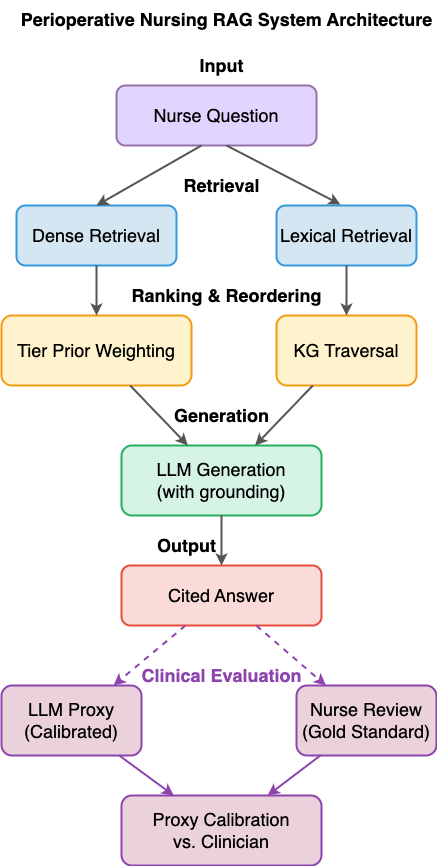

The diagram above was exported from draw.io. Its source (the exported page's mxGraphModel, read from the mxfile embedded in the PNG):
<mxGraphModel dx="493" dy="332" grid="1" gridSize="10" guides="1" tooltips="1" connect="1" arrows="1" fold="1" page="1" pageScale="1" pageWidth="900" pageHeight="1400" background="#FFFFFF" math="0" shadow="0">
  <root>
    <mxCell id="0" />
    <mxCell id="1" parent="0" />
    <mxCell id="title" value="&lt;font style=&quot;font-size: 18px;&quot;&gt;Perioperative Nursing RAG System Architecture&lt;/font&gt;" style="text;html=1;align=center;verticalAlign=middle;resizable=0;points=[];autosize=1;strokeColor=none;fillColor=none;fontSize=16;fontStyle=1" parent="1" vertex="1">
      <mxGeometry x="205" y="15" width="410" height="40" as="geometry" />
    </mxCell>
    <mxCell id="input-label" value="&lt;font style=&quot;font-size: 18px;&quot;&gt;Input&lt;/font&gt;" style="text;html=1;align=center;verticalAlign=middle;resizable=0;points=[];autosize=1;strokeColor=none;fillColor=none;fontSize=12;fontStyle=1" parent="1" vertex="1">
      <mxGeometry x="375" y="60" width="60" height="40" as="geometry" />
    </mxCell>
    <mxCell id="input-q" value="&lt;font face=&quot;Helvetica&quot; style=&quot;font-size: 18px;&quot;&gt;Nurse Question&lt;/font&gt;" style="rounded=1;whiteSpace=wrap;html=1;fontSize=11;fillColor=#e1d5ff;strokeColor=#9673a6;strokeWidth=2" parent="1" vertex="1">
      <mxGeometry x="300" y="100" width="200" height="60" as="geometry" />
    </mxCell>
    <mxCell id="ret-label" value="&lt;font style=&quot;font-size: 18px;&quot;&gt;Retrieval&lt;/font&gt;" style="text;html=1;align=center;verticalAlign=middle;resizable=0;points=[];autosize=1;strokeColor=none;fillColor=none;fontSize=12;fontStyle=1" parent="1" vertex="1">
      <mxGeometry x="360" y="180" width="90" height="40" as="geometry" />
    </mxCell>
    <mxCell id="ret-dense" value="&lt;font style=&quot;font-size: 18px;&quot;&gt;Dense Retrieval&lt;/font&gt;" style="rounded=1;whiteSpace=wrap;html=1;fontSize=11;fillColor=#d4e6f1;strokeColor=#3498db;strokeWidth=2" parent="1" vertex="1">
      <mxGeometry x="200" y="220" width="160" height="60" as="geometry" />
    </mxCell>
    <mxCell id="ret-lex" value="&lt;font style=&quot;font-size: 18px;&quot;&gt;Lexical Retrieval&lt;/font&gt;" style="rounded=1;whiteSpace=wrap;html=1;fontSize=11;fillColor=#d4e6f1;strokeColor=#3498db;strokeWidth=2" parent="1" vertex="1">
      <mxGeometry x="460" y="220" width="140" height="60" as="geometry" />
    </mxCell>
    <mxCell id="rank-label" value="&lt;font style=&quot;font-size: 18px;&quot;&gt;Ranking &amp;amp; Reordering&lt;/font&gt;" style="text;html=1;align=center;verticalAlign=middle;resizable=0;points=[];autosize=1;strokeColor=none;fillColor=none;fontSize=12;fontStyle=1" parent="1" vertex="1">
      <mxGeometry x="310" y="290" width="200" height="40" as="geometry" />
    </mxCell>
    <mxCell id="rank-tier" value="&lt;font style=&quot;font-size: 18px;&quot;&gt;Tier Prior Weighting&lt;/font&gt;" style="rounded=1;whiteSpace=wrap;html=1;fontSize=11;fillColor=#fff3cd;strokeColor=#f39c12;strokeWidth=2" parent="1" vertex="1">
      <mxGeometry x="185" y="330" width="190" height="70" as="geometry" />
    </mxCell>
    <mxCell id="rank-kg" value="&lt;font style=&quot;font-size: 18px;&quot;&gt;KG Traversal&lt;/font&gt;" style="rounded=1;whiteSpace=wrap;html=1;fontSize=11;fillColor=#fff3cd;strokeColor=#f39c12;strokeWidth=2" parent="1" vertex="1">
      <mxGeometry x="460" y="330" width="140" height="70" as="geometry" />
    </mxCell>
    <mxCell id="gen-label" value="&lt;font style=&quot;font-size: 18px;&quot;&gt;Generation&lt;/font&gt;" style="text;html=1;align=center;verticalAlign=middle;resizable=0;points=[];autosize=1;strokeColor=none;fillColor=none;fontSize=12;fontStyle=1" parent="1" vertex="1">
      <mxGeometry x="350" y="410" width="110" height="40" as="geometry" />
    </mxCell>
    <mxCell id="gen-llm" value="&lt;font style=&quot;font-size: 18px;&quot;&gt;LLM Generation&lt;br&gt;(with grounding)&lt;/font&gt;" style="rounded=1;whiteSpace=wrap;html=1;fontSize=11;fillColor=#d5f4e6;strokeColor=#27ae60;strokeWidth=2" parent="1" vertex="1">
      <mxGeometry x="305" y="460" width="200" height="70" as="geometry" />
    </mxCell>
    <mxCell id="out-label" value="&lt;font style=&quot;font-size: 18px;&quot;&gt;Output&lt;/font&gt;" style="text;html=1;align=center;verticalAlign=middle;resizable=0;points=[];autosize=1;strokeColor=none;fillColor=none;fontSize=12;fontStyle=1" parent="1" vertex="1">
      <mxGeometry x="330" y="540" width="80" height="40" as="geometry" />
    </mxCell>
    <mxCell id="out-answer" value="&lt;font style=&quot;font-size: 18px;&quot;&gt;Cited Answer&lt;/font&gt;" style="rounded=1;whiteSpace=wrap;html=1;fontSize=11;fillColor=#fadbd8;strokeColor=#e74c3c;strokeWidth=2" parent="1" vertex="1">
      <mxGeometry x="305" y="580" width="200" height="60" as="geometry" />
    </mxCell>
    <mxCell id="eval-label" value="&lt;font style=&quot;font-size: 18px;&quot;&gt;Clinical Evaluation&lt;/font&gt;" style="text;html=1;align=center;verticalAlign=middle;resizable=0;points=[];autosize=1;strokeColor=none;fillColor=none;fontSize=12;fontStyle=1;fontColor=#8e44ad" parent="1" vertex="1">
      <mxGeometry x="320" y="670" width="170" height="40" as="geometry" />
    </mxCell>
    <mxCell id="eval-proxy" value="&lt;font style=&quot;font-size: 18px;&quot;&gt;LLM Proxy&lt;br&gt;(Calibrated)&lt;/font&gt;" style="rounded=1;whiteSpace=wrap;html=1;fontSize=11;fillColor=#ead1dc;strokeColor=#8e44ad;strokeWidth=2;dashed=0" parent="1" vertex="1">
      <mxGeometry x="185" y="700" width="140" height="70" as="geometry" />
    </mxCell>
    <mxCell id="eval-nurse" value="&lt;font style=&quot;font-size: 18px; font-weight: normal;&quot;&gt;Nurse Review&lt;br&gt;(Gold Standard)&lt;/font&gt;" style="rounded=1;whiteSpace=wrap;html=1;fontSize=11;fillColor=#ead1dc;strokeColor=#8e44ad;strokeWidth=2;fontStyle=1" parent="1" vertex="1">
      <mxGeometry x="480" y="700" width="140" height="70" as="geometry" />
    </mxCell>
    <mxCell id="eval-calibration" value="&lt;font style=&quot;font-size: 18px;&quot;&gt;Proxy Calibration&lt;br&gt;vs. Clinician&lt;/font&gt;" style="rounded=1;whiteSpace=wrap;html=1;fontSize=11;fillColor=#ead1dc;strokeColor=#8e44ad;strokeWidth=2" parent="1" vertex="1">
      <mxGeometry x="305" y="810" width="200" height="70" as="geometry" />
    </mxCell>
    <mxCell id="arrow1" value="" style="endArrow=classic;html=1;rounded=0;strokeWidth=2;strokeColor=#555555;entryX=0.5;entryY=0;entryDx=0;entryDy=0;" parent="1" target="ret-dense" edge="1">
      <mxGeometry width="50" height="50" relative="1" as="geometry">
        <mxPoint x="385" y="160" as="sourcePoint" />
        <mxPoint x="320" y="220" as="targetPoint" />
      </mxGeometry>
    </mxCell>
    <mxCell id="arrow2" value="" style="endArrow=classic;html=1;rounded=0;strokeWidth=2;strokeColor=#555555" parent="1" source="ret-dense" target="rank-tier" edge="1">
      <mxGeometry width="50" height="50" relative="1" as="geometry">
        <mxPoint x="270" y="280" as="sourcePoint" />
        <mxPoint x="270" y="360" as="targetPoint" />
      </mxGeometry>
    </mxCell>
    <mxCell id="arrow3" value="" style="endArrow=classic;html=1;rounded=0;strokeWidth=2;strokeColor=#555555" parent="1" source="ret-lex" target="rank-kg" edge="1">
      <mxGeometry width="50" height="50" relative="1" as="geometry">
        <mxPoint x="530" y="280" as="sourcePoint" />
        <mxPoint x="530" y="360" as="targetPoint" />
      </mxGeometry>
    </mxCell>
    <mxCell id="arrow4" value="" style="endArrow=classic;html=1;rounded=0;strokeWidth=2;strokeColor=#555555" parent="1" source="rank-tier" target="gen-llm" edge="1">
      <mxGeometry width="50" height="50" relative="1" as="geometry">
        <mxPoint x="270" y="430" as="sourcePoint" />
        <mxPoint x="350" y="490" as="targetPoint" />
      </mxGeometry>
    </mxCell>
    <mxCell id="arrow5" value="" style="endArrow=classic;html=1;rounded=0;strokeWidth=2;strokeColor=#555555" parent="1" source="rank-kg" target="gen-llm" edge="1">
      <mxGeometry width="50" height="50" relative="1" as="geometry">
        <mxPoint x="530" y="430" as="sourcePoint" />
        <mxPoint x="450" y="490" as="targetPoint" />
      </mxGeometry>
    </mxCell>
    <mxCell id="arrow6" value="" style="endArrow=classic;html=1;rounded=0;strokeWidth=2;strokeColor=#555555" parent="1" source="gen-llm" target="out-answer" edge="1">
      <mxGeometry width="50" height="50" relative="1" as="geometry">
        <mxPoint x="400" y="560" as="sourcePoint" />
        <mxPoint x="400" y="620" as="targetPoint" />
      </mxGeometry>
    </mxCell>
    <mxCell id="arrow-eval1" value="" style="endArrow=classic;html=1;rounded=0;strokeWidth=2;strokeColor=#8e44ad;dashed=1" parent="1" source="out-answer" target="eval-proxy" edge="1">
      <mxGeometry width="50" height="50" relative="1" as="geometry">
        <mxPoint x="350" y="680" as="sourcePoint" />
        <mxPoint x="190" y="760" as="targetPoint" />
      </mxGeometry>
    </mxCell>
    <mxCell id="arrow-eval2" value="" style="endArrow=classic;html=1;rounded=0;strokeWidth=2;strokeColor=#8e44ad;dashed=1" parent="1" source="out-answer" target="eval-nurse" edge="1">
      <mxGeometry width="50" height="50" relative="1" as="geometry">
        <mxPoint x="450" y="680" as="sourcePoint" />
        <mxPoint x="450" y="760" as="targetPoint" />
      </mxGeometry>
    </mxCell>
    <mxCell id="arrow-eval3" value="" style="endArrow=classic;html=1;rounded=0;strokeWidth=2;strokeColor=#8e44ad" parent="1" source="eval-proxy" target="eval-calibration" edge="1">
      <mxGeometry width="50" height="50" relative="1" as="geometry">
        <mxPoint x="190" y="830" as="sourcePoint" />
        <mxPoint x="350" y="870" as="targetPoint" />
      </mxGeometry>
    </mxCell>
    <mxCell id="arrow-eval4" value="" style="endArrow=classic;html=1;rounded=0;strokeWidth=2;strokeColor=#8e44ad" parent="1" source="eval-nurse" target="eval-calibration" edge="1">
      <mxGeometry width="50" height="50" relative="1" as="geometry">
        <mxPoint x="450" y="830" as="sourcePoint" />
        <mxPoint x="450" y="870" as="targetPoint" />
      </mxGeometry>
    </mxCell>
    <mxCell id="2" value="" style="endArrow=classic;html=1;rounded=0;strokeWidth=2;strokeColor=#555555;entryX=0.457;entryY=-0.017;entryDx=0;entryDy=0;entryPerimeter=0;" parent="1" target="ret-lex" edge="1">
      <mxGeometry width="50" height="50" relative="1" as="geometry">
        <mxPoint x="410" y="160" as="sourcePoint" />
        <mxPoint x="345" y="220" as="targetPoint" />
      </mxGeometry>
    </mxCell>
  </root>
</mxGraphModel>